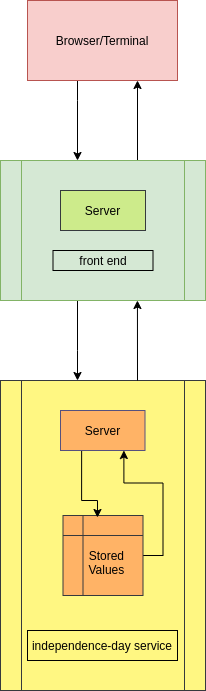

The diagram above was exported from draw.io. Its source (the exported page's mxGraphModel, read from the mxfile embedded in the PNG):
<mxGraphModel dx="1422" dy="774" grid="1" gridSize="10" guides="1" tooltips="1" connect="1" arrows="1" fold="1" page="1" pageScale="1" pageWidth="850" pageHeight="1100" background="none" math="0" shadow="0">
  <root>
    <mxCell id="0" />
    <mxCell id="1" parent="0" />
    <mxCell id="rJrzVNWdDpd_bflAyBt9-3" value="" style="edgeStyle=orthogonalEdgeStyle;rounded=0;orthogonalLoop=1;jettySize=auto;html=1;" edge="1" parent="1" source="rJrzVNWdDpd_bflAyBt9-1">
      <mxGeometry relative="1" as="geometry">
        <mxPoint x="400" y="240" as="targetPoint" />
        <Array as="points">
          <mxPoint x="400" y="180" />
          <mxPoint x="400" y="180" />
        </Array>
      </mxGeometry>
    </mxCell>
    <mxCell id="rJrzVNWdDpd_bflAyBt9-1" value="Browser/Terminal" style="rounded=0;whiteSpace=wrap;html=1;fillColor=#f8cecc;strokeColor=#b85450;" vertex="1" parent="1">
      <mxGeometry x="350" y="80" width="150" height="80" as="geometry" />
    </mxCell>
    <mxCell id="rJrzVNWdDpd_bflAyBt9-4" value="" style="endArrow=classic;html=1;" edge="1" parent="1">
      <mxGeometry width="50" height="50" relative="1" as="geometry">
        <mxPoint x="460" y="240" as="sourcePoint" />
        <mxPoint x="460" y="160" as="targetPoint" />
      </mxGeometry>
    </mxCell>
    <mxCell id="rJrzVNWdDpd_bflAyBt9-10" value="" style="edgeStyle=orthogonalEdgeStyle;rounded=0;orthogonalLoop=1;jettySize=auto;html=1;" edge="1" parent="1" source="rJrzVNWdDpd_bflAyBt9-5" target="rJrzVNWdDpd_bflAyBt9-9">
      <mxGeometry relative="1" as="geometry">
        <Array as="points">
          <mxPoint x="400" y="430" />
          <mxPoint x="400" y="430" />
        </Array>
      </mxGeometry>
    </mxCell>
    <mxCell id="rJrzVNWdDpd_bflAyBt9-5" value="" style="shape=process;whiteSpace=wrap;html=1;backgroundOutline=1;fillColor=#d5e8d4;strokeColor=#82b366;" vertex="1" parent="1">
      <mxGeometry x="323" y="240" width="205" height="140" as="geometry" />
    </mxCell>
    <mxCell id="rJrzVNWdDpd_bflAyBt9-9" value="" style="shape=process;whiteSpace=wrap;html=1;backgroundOutline=1;fillColor=#FFF782;strokeColor=#36393d;" vertex="1" parent="1">
      <mxGeometry x="323" y="460" width="205" height="310" as="geometry" />
    </mxCell>
    <mxCell id="rJrzVNWdDpd_bflAyBt9-8" value="" style="endArrow=classic;html=1;entryX=0.668;entryY=1;entryDx=0;entryDy=0;entryPerimeter=0;" edge="1" parent="1" target="rJrzVNWdDpd_bflAyBt9-5">
      <mxGeometry width="50" height="50" relative="1" as="geometry">
        <mxPoint x="460" y="460" as="sourcePoint" />
        <mxPoint x="460" y="400" as="targetPoint" />
      </mxGeometry>
    </mxCell>
    <mxCell id="rJrzVNWdDpd_bflAyBt9-22" style="edgeStyle=orthogonalEdgeStyle;rounded=0;orthogonalLoop=1;jettySize=auto;html=1;exitX=1;exitY=0.5;exitDx=0;exitDy=0;entryX=0.75;entryY=1;entryDx=0;entryDy=0;" edge="1" parent="1" source="rJrzVNWdDpd_bflAyBt9-11" target="rJrzVNWdDpd_bflAyBt9-18">
      <mxGeometry relative="1" as="geometry" />
    </mxCell>
    <mxCell id="rJrzVNWdDpd_bflAyBt9-11" value="&lt;br&gt;&amp;nbsp; Stored&lt;br&gt;&amp;nbsp; Values" style="shape=internalStorage;whiteSpace=wrap;html=1;backgroundOutline=1;fillColor=#FFB366;strokeColor=#36393d;" vertex="1" parent="1">
      <mxGeometry x="385.5" y="595" width="80" height="80" as="geometry" />
    </mxCell>
    <mxCell id="rJrzVNWdDpd_bflAyBt9-14" value="front end" style="text;html=1;strokeColor=#000000;fillColor=none;align=center;verticalAlign=middle;whiteSpace=wrap;rounded=0;" vertex="1" parent="1">
      <mxGeometry x="375.5" y="330" width="100" height="20" as="geometry" />
    </mxCell>
    <mxCell id="rJrzVNWdDpd_bflAyBt9-15" value="independence-day service" style="text;html=1;strokeColor=#000000;fillColor=none;align=center;verticalAlign=middle;whiteSpace=wrap;rounded=0;" vertex="1" parent="1">
      <mxGeometry x="350" y="710" width="150" height="30" as="geometry" />
    </mxCell>
    <mxCell id="rJrzVNWdDpd_bflAyBt9-17" value="Server" style="rounded=0;whiteSpace=wrap;html=1;fillColor=#cdeb8b;strokeColor=#36393d;" vertex="1" parent="1">
      <mxGeometry x="383" y="270" width="85" height="40" as="geometry" />
    </mxCell>
    <mxCell id="rJrzVNWdDpd_bflAyBt9-21" style="edgeStyle=orthogonalEdgeStyle;rounded=0;orthogonalLoop=1;jettySize=auto;html=1;exitX=0.25;exitY=1;exitDx=0;exitDy=0;entryX=0.431;entryY=0.025;entryDx=0;entryDy=0;entryPerimeter=0;" edge="1" parent="1" source="rJrzVNWdDpd_bflAyBt9-18" target="rJrzVNWdDpd_bflAyBt9-11">
      <mxGeometry relative="1" as="geometry">
        <Array as="points">
          <mxPoint x="404" y="580" />
          <mxPoint x="420" y="580" />
        </Array>
      </mxGeometry>
    </mxCell>
    <mxCell id="rJrzVNWdDpd_bflAyBt9-18" value="Server" style="rounded=0;whiteSpace=wrap;html=1;fillColor=#FFB366;strokeColor=#56517e;" vertex="1" parent="1">
      <mxGeometry x="383" y="490" width="84.5" height="40" as="geometry" />
    </mxCell>
  </root>
</mxGraphModel>